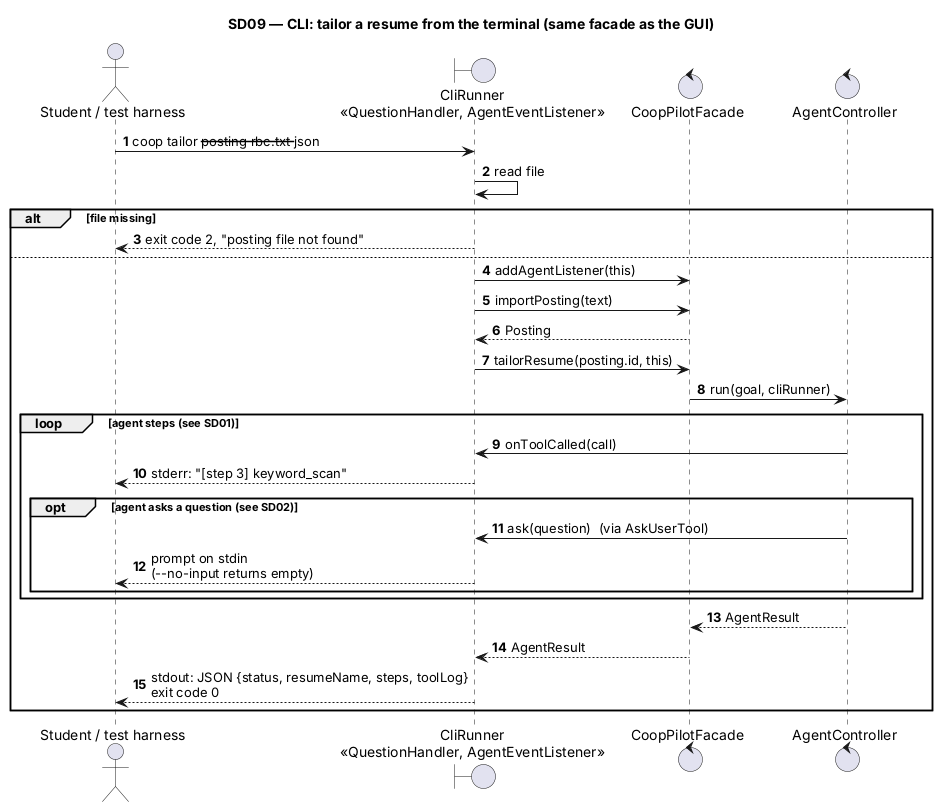

The diagram above was rendered by PlantUML. Its source (embedded in the PNG):
@startuml sd09-cli
title SD09 — CLI: tailor a resume from the terminal (same facade as the GUI)
skinparam shadowing false
autonumber
actor "Student / test harness" as U
boundary "CliRunner\n<<QuestionHandler, AgentEventListener>>" as CLI
control CoopPilotFacade as F
control AgentController as AC

U -> CLI : coop tailor --posting rbc.txt --json
CLI -> CLI : read file
alt file missing
  CLI --> U : exit code 2, "posting file not found"
else
  CLI -> F : addAgentListener(this)
  CLI -> F : importPosting(text)
  F --> CLI : Posting
  CLI -> F : tailorResume(posting.id, this)
  F -> AC : run(goal, cliRunner)
  loop agent steps (see SD01)
    AC -> CLI : onToolCalled(call)
    CLI --> U : stderr: "[step 3] keyword_scan"
    opt agent asks a question (see SD02)
      AC -> CLI : ask(question)  (via AskUserTool)
      CLI --> U : prompt on stdin\n(--no-input returns empty)
    end
  end
  AC --> F : AgentResult
  F --> CLI : AgentResult
  CLI --> U : stdout: JSON {status, resumeName, steps, toolLog}\nexit code 0
end
@enduml